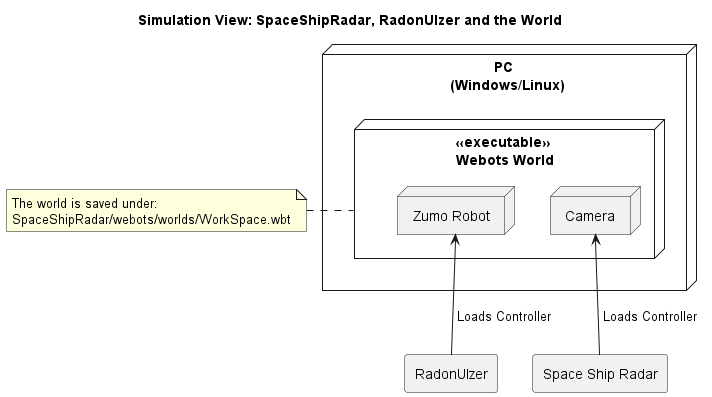

The diagram above was rendered by PlantUML. Its source (embedded in the PNG):
@startuml deployment

agent RadonUlzer
agent "Space Ship Radar"

node "PC \n (Windows/Linux)" {
    node "<<executable>> \n Webots World " as Webots {
        node "Zumo Robot"
        node "Camera"
    }
}

title Simulation View: SpaceShipRadar, RadonUlzer and the World

"Camera" <-- "Space Ship Radar" : " Loads Controller"
"Zumo Robot" <-- RadonUlzer : " Loads Controller"

note left of Webots 
The world is saved under: 
SpaceShipRadar/webots/worlds/WorkSpace.wbt
end note

@enduml